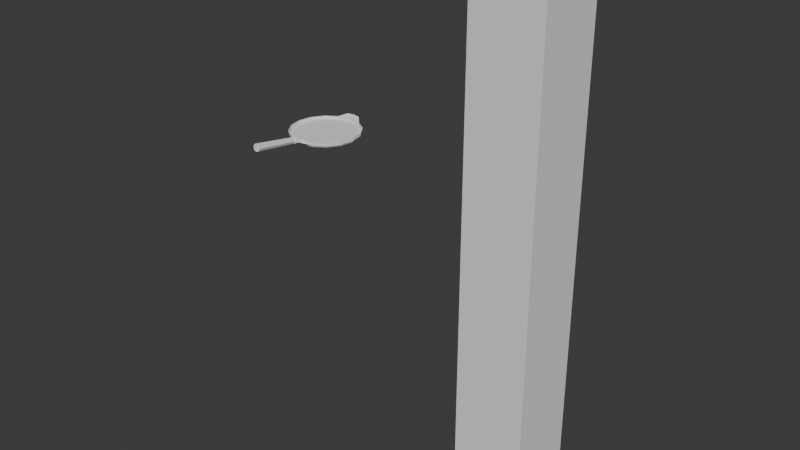 # Source: kitchen.blend  (saved by Blender 5.0.118; exported with 4.5.12 LTS)
import bpy
from mathutils import Matrix  # noqa: F401  (used for matrix-valued properties, if any)

bpy.ops.wm.read_factory_settings(use_empty=True)
scene = bpy.context.scene
scene.name = 'Scene'

# ---- collections
col_collection = bpy.data.collections.new('Collection'); scene.collection.children.link(col_collection)

# ---- world
world_world = bpy.data.worlds.new('World'); scene.world = world_world
world_world.use_nodes = True; world_world.node_tree.nodes.clear()
_N = world_world.node_tree.nodes; _L = world_world.node_tree.links
n0 = _N.new('ShaderNodeOutputWorld'); n0.name = 'World Output'; n0.location = (200, 100)
n1 = _N.new('ShaderNodeBackground'); n1.name = 'Background'; n1.location = (-200, 100)
n1.inputs[0].default_value = (0.05088, 0.05088, 0.05088, 1.0)
_L.new(n1.outputs[0], n0.inputs[0])
n0.is_active_output = True
world_world.color = (0.05088, 0.05088, 0.05088)
world_world.sun_shadow_jitter_overblur = 0.0

# ---- meshes
me_circle = bpy.data.meshes.new('Circle')
me_circle.from_pydata([(0.0, 0.115, 0.0), (-0.04401, 0.1062, 0.0), (-0.08132, 0.08132, 0.0), (-0.1062, 0.04401, 0.0), (-0.115, 0.0, 0.0), (-0.1062, -0.04401, 0.0), (-0.08132, -0.08132, 0.0), (-0.04401, -0.1062, 0.0), (0.0, -0.115, 0.0), (0.04401, -0.1062, 0.0), (0.08132, -0.08132, 0.0), (0.1062, -0.04401, 0.0), (0.115, 0.0, 0.0), (0.1062, 0.04401, 0.0), (0.08132, 0.08132, 0.0), (0.04401, 0.1062, 0.0), (0.0, 0.115, 0.005), (-0.04401, 0.1062, 0.005), (-0.08132, 0.08132, 0.005), (-0.1062, 0.04401, 0.005), (-0.115, 0.0, 0.005), (-0.1062, -0.04401, 0.005), (-0.08132, -0.08132, 0.005), (-0.04401, -0.1062, 0.005), (0.0, -0.115, 0.005), (0.04401, -0.1062, 0.005), (0.08132, -0.08132, 0.005), (0.1062, -0.04401, 0.005), (0.115, 0.0, 0.005), (0.1062, 0.04401, 0.005), (0.08132, 0.08132, 0.005), (0.04401, 0.1062, 0.005), (-0.04524, 0.1092, 0.005), (1.543e-11, 0.1182, 0.005), (-0.08359, 0.08359, 0.005), (-0.1092, 0.04524, 0.005), (-0.1182, 6.499e-12, 0.005), (-0.1092, -0.04524, 0.005), (-0.08359, -0.08359, 0.005), (-0.04524, -0.1092, 0.005), (1.543e-11, -0.1182, 0.005), (0.04524, -0.1092, 0.005), (0.08359, -0.08359, 0.005), (0.1092, -0.04524, 0.005), (0.1182, 6.499e-12, 0.005), (0.1092, 0.04524, 0.005), (0.08359, 0.08359, 0.005), (0.04524, 0.1092, 0.005), (-0.04401, 0.1062, 0.01415), (0.0, 0.115, 0.01415), (-0.08132, 0.08132, 0.01415), (-0.1062, 0.04401, 0.01415), (-0.115, 0.0, 0.01415), (-0.1062, -0.04401, 0.01415), (-0.08132, -0.08132, 0.01415), (-0.04401, -0.1062, 0.01415), (0.0, -0.115, 0.01415), (0.04401, -0.1062, 0.01415), (0.08132, -0.08132, 0.01415), (0.1062, -0.04401, 0.01415), (0.115, 0.0, 0.01415), (0.1062, 0.04401, 0.01415), (0.08132, 0.08132, 0.01415), (0.04401, 0.1062, 0.01415), (-0.08359, -0.08359, 0.01415), (-0.1092, -0.04524, 0.01415), (-0.1182, 6.499e-12, 0.01415), (-0.1092, 0.04524, 0.01415), (-0.08359, 0.08359, 0.01415), (0.04524, 0.1092, 0.01415), (0.08359, 0.08359, 0.01415), (-0.04524, 0.1092, 0.01415), (1.543e-11, 0.1182, 0.01415), (-0.04524, -0.1092, 0.01415), (1.543e-11, -0.1182, 0.01415), (0.04524, -0.1092, 0.01415), (0.08359, -0.08359, 0.01415), (0.1092, -0.04524, 0.01415), (0.1092, 0.04524, 0.01415), (-2.095e-12, 0.1153, 0.001563), (-0.04414, 0.1066, 0.001563), (-0.08156, 0.08156, 0.001563), (-0.1066, 0.04414, 0.001563), (-0.1153, 1.397e-12, 0.001563), (-0.1066, -0.04414, 0.001563), (-0.08156, -0.08156, 0.001563), (-0.04414, -0.1066, 0.001563), (-2.095e-12, -0.1153, 0.001563), (0.04414, -0.1066, 0.001563), (0.08156, -0.08156, 0.001563), (0.1066, -0.04414, 0.001563), (0.1153, 1.397e-12, 0.001563), (0.1066, 0.04414, 0.001563), (0.08156, 0.08156, 0.001563), (0.04414, 0.1066, 0.001563), (-0.1365, -1.114e-09, 0.01332), (-0.1317, 0.02416, 0.01332), (-0.1317, -0.02416, 0.01332), (-0.1365, -1.114e-09, 0.02247), (-0.1317, 0.02416, 0.02247), (-0.1317, -0.02416, 0.02247), (0.1239, 1.127e-09, 0.005814), (0.1293, 0.01751, 0.01363), (0.1218, -6.392e-10, 0.02584), (0.1309, 1.401e-09, 0.007395), (0.1293, -0.01751, 0.01363), (0.1172, -1.912e-10, 0.01888), (0.1174, -0.02734, 0.01625), (0.1174, 0.02734, 0.01625), (0.1246, -0.01704, 0.02377), (0.1208, -0.0281, 0.01045), (0.1208, 0.0281, 0.01045), (0.1246, 0.01704, 0.02377), (0.1355, 0.01455, 0.01571), (0.1284, -7.353e-10, 0.03161), (0.1363, 1.974e-09, 0.008185), (0.1355, -0.01455, 0.01571), (0.1306, -0.01416, 0.02714), (0.1306, 0.01416, 0.02714), (0.1409, 0.01329, 0.01675), (0.1351, -3.376e-10, 0.03412), (0.1434, 2.431e-09, 0.009484), (0.1409, -0.01329, 0.01675), (0.137, -0.01333, 0.02785), (0.137, 0.01333, 0.02785), (0.147, 0.01272, 0.01717), (0.1435, 2.74e-10, 0.03609), (0.1488, 3.356e-09, 0.009195), (0.147, -0.01272, 0.01717), (0.1444, -0.01121, 0.02927), (0.1444, 0.01121, 0.02927), (0.2987, 0.01335, 0.04837), (0.2972, 0.00944, 0.05768), (0.2965, -4.595e-09, 0.06153), (0.2972, -0.00944, 0.05768), (0.2987, -0.01335, 0.04837), (0.3003, -0.00944, 0.03906), (0.301, -4.595e-09, 0.03521), (0.3003, 0.00944, 0.03906), (0.1311, 0.01054, 0.02002), (0.1299, 0.007456, 0.02737), (0.1294, -4.595e-09, 0.03042), (0.1299, -0.007456, 0.02737), (0.1311, -0.01055, 0.02002), (0.1324, -0.007456, 0.01267), (0.1329, -4.595e-09, 0.009625), (0.1324, 0.007456, 0.01267)], [], [(1, 0, 15, 14, 13, 12, 11, 10, 9, 8, 7, 6, 5, 4, 3, 2), (101, 111, 102, 104), (23, 22, 54, 55), (107, 110, 105, 109), (22, 21, 53, 54), (42, 43, 77, 76), (21, 20, 52, 53), (41, 42, 76, 75), (20, 19, 51, 52), (40, 41, 75, 74), (19, 18, 50, 51), (16, 31, 63, 49), (39, 40, 74, 73), (18, 17, 48, 50), (31, 30, 62, 63), (38, 39, 73, 64), (17, 16, 49, 48), (55, 54, 64, 73), (54, 53, 65, 64), (53, 52, 66, 65), (52, 51, 67, 66), (51, 50, 68, 67), (49, 63, 69, 72), (50, 48, 71, 68), (63, 62, 70, 69), (48, 49, 72, 71), (56, 55, 73, 74), (57, 56, 74, 75), (58, 57, 75, 76), (59, 58, 76, 77), (101, 110, 43, 44), (78, 61, 108, 111), (62, 61, 78, 70), (24, 23, 55, 56), (45, 46, 70, 78), (33, 32, 71, 72), (25, 24, 56, 57), (46, 47, 69, 70), (32, 34, 68, 71), (26, 25, 57, 58), (47, 33, 72, 69), (34, 35, 67, 68), (27, 26, 58, 59), (28, 27, 59, 60), (37, 65, 100, 97), (29, 28, 60, 61), (37, 38, 64, 65), (30, 29, 61, 62), (80, 81, 34, 32), (0, 79, 94, 15), (9, 88, 87, 8), (2, 81, 80, 1), (10, 89, 88, 9), (3, 82, 81, 2), (11, 90, 89, 10), (4, 83, 82, 3), (12, 91, 90, 11), (5, 84, 83, 4), (13, 92, 91, 12), (6, 85, 84, 5), (14, 93, 92, 13), (7, 86, 85, 6), (15, 94, 93, 14), (8, 87, 86, 7), (1, 80, 79, 0), (81, 82, 35, 34), (82, 83, 36, 35), (83, 84, 37, 36), (84, 85, 38, 37), (85, 86, 39, 38), (86, 87, 40, 39), (87, 88, 41, 40), (88, 89, 42, 41), (89, 90, 43, 42), (90, 91, 44, 43), (91, 92, 45, 44), (92, 93, 46, 45), (93, 94, 47, 46), (94, 79, 33, 47), (79, 80, 32, 33), (17, 18, 19, 20, 21, 22, 23, 24, 25, 26, 27, 28, 29, 30, 31, 16), (96, 95, 98, 99), (95, 97, 100, 98), (67, 35, 96, 99), (67, 99, 98, 66), (35, 36, 95, 96), (36, 37, 97, 95), (65, 66, 98, 100), (101, 44, 45, 111), (110, 101, 104, 105), (111, 108, 112, 102), (109, 105, 116, 117), (78, 111, 45), (108, 106, 103, 112), (59, 77, 110, 107), (61, 60, 106, 108), (77, 43, 110), (60, 59, 107, 106), (106, 107, 109, 103), (105, 104, 115, 116), (117, 116, 122, 123), (116, 115, 121, 122), (112, 103, 114, 118), (103, 109, 117, 114), (104, 102, 113, 115), (102, 112, 118, 113), (124, 120, 126, 130), (121, 119, 125, 127), (113, 118, 124, 119), (114, 117, 123, 120), (115, 113, 119, 121), (118, 114, 120, 124), (128, 127, 126, 129), (127, 125, 130, 126), (122, 121, 127, 128), (123, 122, 128, 129), (119, 124, 130, 125), (120, 123, 129, 126), (131, 132, 133, 134, 135, 136, 137, 138), (139, 140, 132, 131), (145, 146, 138, 137), (144, 145, 137, 136), (143, 144, 136, 135), (142, 143, 135, 134), (141, 142, 134, 133), (140, 139, 146, 145, 144, 143, 142, 141), (140, 141, 133, 132), (146, 139, 131, 138)])
_k = {(0, 1): 1.0, (1, 2): 1.0, (2, 3): 1.0, (3, 4): 1.0, (4, 5): 1.0, (5, 6): 1.0, (6, 7): 1.0, (7, 8): 1.0, (8, 9): 1.0, (9, 10): 1.0, (10, 11): 1.0, (11, 12): 1.0, (12, 13): 1.0, (13, 14): 1.0, (14, 15): 1.0, (0, 15): 1.0, (16, 17): 1.0, (17, 18): 1.0, (18, 19): 1.0, (19, 20): 1.0, (20, 21): 1.0, (21, 22): 1.0, (22, 23): 1.0, (23, 24): 1.0, (24, 25): 1.0, (25, 26): 1.0, (26, 27): 1.0, (27, 28): 1.0, (28, 29): 1.0, (29, 30): 1.0, (30, 31): 1.0, (16, 31): 1.0, (32, 33): 0.5, (32, 34): 0.5, (34, 35): 0.5, (35, 36): 0.5, (36, 37): 0.5, (37, 38): 0.5, (38, 39): 0.5, (39, 40): 0.5, (40, 41): 0.5, (41, 42): 0.5, (42, 43): 0.5, (43, 44): 0.5, (44, 45): 0.5, (45, 46): 0.5, (46, 47): 0.5, (33, 47): 0.5, (48, 49): 0.5, (48, 50): 0.5, (50, 51): 0.5, (51, 52): 0.5, (52, 53): 0.5, (53, 54): 0.5, (54, 55): 0.5, (55, 56): 0.5, (56, 57): 0.5, (57, 58): 0.5, (58, 59): 0.5, (59, 60): 0.5, (60, 61): 0.5, (61, 62): 0.5, (62, 63): 0.5, (49, 63): 0.5, (71, 72): 0.5, (68, 71): 0.5, (67, 68): 0.5, (66, 67): 0.5, (65, 66): 0.5, (64, 65): 0.5, (64, 73): 0.5, (73, 74): 0.5, (74, 75): 0.5, (75, 76): 0.5, (76, 77): 0.5, (70, 78): 0.5, (69, 70): 0.5, (69, 72): 0.5, (35, 67): 1.0, (37, 65): 1.0, (79, 80): 0.5, (80, 81): 0.5, (81, 82): 0.5, (82, 83): 0.5, (83, 84): 0.5, (84, 85): 0.5, (85, 86): 0.5, (86, 87): 0.5, (87, 88): 0.5, (88, 89): 0.5, (89, 90): 0.5, (90, 91): 0.5, (91, 92): 0.5, (92, 93): 0.5, (93, 94): 0.5, (79, 94): 0.5, (95, 96): 0.3, (95, 97): 0.3, (98, 99): 0.3, (98, 100): 0.3, (126, 129): 1.0, (125, 130): 1.0, (126, 130): 1.0, (128, 129): 1.0, (125, 127): 1.0, (127, 128): 1.0, (131, 132): 1.0, (132, 133): 1.0, (133, 134): 1.0, (134, 135): 1.0, (135, 136): 1.0, (136, 137): 1.0, (137, 138): 1.0, (131, 138): 1.0, (139, 140): 1.0, (140, 141): 1.0, (141, 142): 1.0, (142, 143): 1.0, (143, 144): 1.0, (144, 145): 1.0, (145, 146): 1.0, (139, 146): 1.0}
me_circle.attributes.new('crease_edge', 'FLOAT', 'EDGE').data.foreach_set('value', [_k.get((min(e.vertices), max(e.vertices)), 0.0) for e in me_circle.edges])
_uv = me_circle.uv_layers.new(name='UVMap')
_uv.uv.foreach_set('vector', [0.0, 0.0, 0.0, 0.0, 0.0, 0.0, 0.0, 0.0, 0.0, 0.0, 0.0, 0.0, 0.0, 0.0, 0.0, 0.0, 0.0, 0.0, 0.0, 0.0, 0.0, 0.0, 0.0, 0.0, 0.0, 0.0, 0.0, 0.0, 0.0, 0.0, 0.0, 0.0, 0.0, 0.0, 0.0, 0.0, 0.0, 0.0, 0.0, 0.0, 0.0, 0.0, 0.0, 0.0, 0.0, 0.0, 0.0, 0.0, 0.0, 0.0, 0.0, 0.0, 0.0, 0.0, 0.0, 0.0, 0.0, 0.0, 0.0, 0.0, 0.0, 0.0, 0.0, 0.0, 0.0, 0.0, 0.0, 0.0, 0.0, 0.0, 0.0, 0.0, 0.0, 0.0, 0.0, 0.0, 0.0, 0.0, 0.0, 0.0, 0.0, 0.0, 0.0, 0.0, 0.0, 0.0, 0.0, 0.0, 0.0, 0.0, 0.0, 0.0, 0.0, 0.0, 0.0, 0.0, 0.0, 0.0, 0.0, 0.0, 0.0, 0.0, 0.0, 0.0, 0.0, 0.0, 0.0, 0.0, 0.0, 0.0, 0.0, 0.0, 0.0, 0.0, 0.0, 0.0, 0.0, 0.0, 0.0, 0.0, 0.0, 0.0, 0.0, 0.0, 0.0, 0.0, 0.0, 0.0, 0.0, 0.0, 0.0, 0.0, 0.0, 0.0, 0.0, 0.0, 0.0, 0.0, 0.0, 0.0, 0.0, 0.0, 0.0, 0.0, 0.0, 0.0, 0.0, 0.0, 0.0, 0.0, 0.0, 0.0, 0.0, 0.0, 0.0, 0.0, 0.0, 0.0, 0.0, 0.0, 0.0, 0.0, 0.0, 0.0, 0.0, 0.0, 0.0, 0.0, 0.0, 0.0, 0.0, 0.0, 0.0, 0.0, 0.0, 0.0, 0.0, 0.0, 0.0, 0.0, 0.0, 0.0, 0.0, 0.0, 0.0, 0.0, 0.0, 0.0, 0.0, 0.0, 0.0, 0.0, 0.0, 0.0, 0.0, 0.0, 0.0, 0.0, 0.0, 0.0, 0.0, 0.0, 0.0, 0.0, 0.0, 0.0, 0.0, 0.0, 0.0, 0.0, 0.0, 0.0, 0.0, 0.0, 0.0, 0.0, 0.0, 0.0, 0.0, 0.0, 0.0, 0.0, 0.0, 0.0, 0.0, 0.0, 0.0, 0.0, 0.0, 0.0, 0.0, 0.0, 0.0, 0.0, 0.0, 0.0, 0.0, 0.0, 0.0, 0.0, 0.0, 0.0, 0.0, 0.0, 0.0, 0.0, 0.0, 0.0, 0.0, 0.0, 0.0, 0.0, 0.0, 0.0, 0.0, 0.0, 0.0, 0.0, 0.0, 0.0, 0.0, 0.0, 0.0, 0.0, 0.0, 0.0, 0.0, 0.0, 0.0, 0.0, 0.0, 0.0, 0.0, 0.0, 0.0, 0.0, 0.0, 0.0, 0.0, 0.0, 0.0, 0.0, 0.0, 0.0, 0.0, 0.0, 0.0, 0.0, 0.0, 0.0, 0.0, 0.0, 0.0, 0.0, 0.0, 0.0, 0.0, 0.0, 0.0, 0.0, 0.0, 0.0, 0.0, 0.0, 0.0, 0.0, 0.0, 0.0, 0.0, 0.0, 0.0, 0.0, 0.0, 0.0, 0.0, 0.0, 0.0, 0.0, 0.0, 0.0, 0.0, 0.0, 0.0, 0.0, 0.0, 0.0, 0.0, 0.0, 0.0, 0.0, 0.0, 0.0, 0.0, 0.0, 0.0, 0.0, 0.0, 0.0, 0.0, 0.0, 0.0, 0.0, 0.0, 0.0, 0.0, 0.0, 0.0, 0.0, 0.0, 0.0, 0.0, 0.0, 0.0, 0.0, 0.0, 0.0, 0.0, 0.0, 0.0, 0.0, 0.0, 0.0, 0.0, 0.0, 0.0, 0.0, 0.0, 0.0, 0.0, 0.0, 0.0, 0.0, 0.0, 0.0, 0.0, 0.0, 0.0, 0.0, 0.0, 0.0, 0.0, 0.0, 0.0, 0.0, 0.0, 0.0, 0.0, 0.0, 0.0, 0.0, 0.0, 0.0, 0.0, 0.0, 0.0, 0.0, 0.0, 0.0, 0.0, 0.0, 0.0, 0.0, 0.0, 0.0, 0.0, 0.0, 0.0, 0.0, 0.0, 0.0, 0.0, 0.0, 0.0, 0.0, 0.0, 0.0, 0.0, 0.0, 0.0, 0.0, 0.0, 0.0, 0.0, 0.0, 0.0, 0.0, 0.0, 0.0, 0.0, 0.0, 0.0, 0.0, 0.0, 0.0, 0.0, 0.0, 0.0, 0.0, 0.0, 0.0, 0.0, 0.0, 0.0, 0.0, 0.0, 0.0, 0.0, 0.0, 0.0, 0.0, 0.0, 0.0, 0.0, 0.0, 0.0, 0.0, 0.0, 0.0, 0.0, 0.0, 0.0, 0.0, 0.0, 0.0, 0.0, 0.0, 0.0, 0.0, 0.0, 0.0, 0.0, 0.0, 0.0, 0.0, 0.0, 0.0, 0.0, 0.0, 0.0, 0.0, 0.0, 0.0, 0.0, 0.0, 0.0, 0.0, 0.0, 0.0, 0.0, 0.0, 0.0, 0.0, 0.0, 0.0, 0.0, 0.0, 0.0, 0.0, 0.0, 0.0, 0.0, 0.0, 0.0, 0.0, 0.0, 0.0, 0.0, 0.0, 0.0, 0.0, 0.0, 0.0, 0.0, 0.0, 0.0, 0.0, 0.0, 0.0, 0.0, 0.0, 0.0, 0.0, 0.0, 0.0, 0.0, 0.0, 0.0, 0.0, 0.0, 0.0, 0.0, 0.0, 0.0, 0.0, 0.0, 0.0, 0.0, 0.0, 0.0, 0.0, 0.0, 0.0, 0.0, 0.0, 0.0, 0.0, 0.0, 0.0, 0.0, 0.0, 0.0, 0.0, 0.0, 0.0, 0.0, 0.0, 0.0, 0.0, 0.0, 0.0, 0.0, 0.0, 0.0, 0.0, 0.0, 0.0, 0.0, 0.0, 0.0, 0.0, 0.0, 0.0, 0.0, 0.0, 0.0, 0.0, 0.0, 0.0, 0.0, 0.0, 0.0, 0.0, 0.0, 0.0, 0.0, 0.0, 0.0, 0.0, 0.0, 0.0, 0.0, 0.0, 0.0, 0.0, 0.0, 0.0, 0.0, 0.0, 0.0, 0.0, 0.0, 0.0, 0.0, 0.0, 0.0, 0.0, 0.0, 0.0, 0.0, 0.0, 0.0, 0.0, 0.0, 0.0, 0.0, 0.0, 0.0, 0.0, 0.0, 0.0, 0.0, 0.0, 0.0, 0.0, 0.0, 0.0, 0.0, 0.0, 0.0, 0.0, 0.0, 0.0, 0.0, 0.0, 0.0, 0.0, 0.0, 0.0, 0.0, 0.0, 0.0, 0.0, 0.0, 0.0, 0.0, 0.0, 0.0, 0.0, 0.0, 0.0, 0.0, 0.0, 0.0, 0.0, 0.0, 0.0, 0.0, 0.0, 0.0, 0.0, 0.0, 0.0, 0.0, 0.0, 0.0, 0.0, 0.0, 0.0, 0.0, 0.0, 0.0, 0.0, 0.0, 0.0, 0.0, 0.0, 0.0, 0.0, 0.0, 0.0, 0.0, 0.0, 0.0, 0.0, 0.0, 0.0, 0.0, 0.0, 0.0, 0.0, 0.0, 0.0, 0.0, 0.0, 0.0, 0.0, 0.0, 0.0, 0.0, 0.0, 0.0, 0.0, 0.0, 0.0, 0.0, 0.0, 0.0, 0.0, 0.0, 0.0, 0.0, 0.0, 0.0, 0.0, 0.0, 0.0, 0.0, 0.0, 0.0, 0.0, 0.0, 0.0, 0.0, 0.0, 0.0, 0.0, 0.0, 0.0, 0.0, 0.0, 0.0, 0.0, 0.0, 0.0, 0.0, 0.0, 0.0, 0.0, 0.0, 0.0, 0.0, 0.0, 0.0, 0.0, 0.0, 0.0, 0.0, 0.0, 0.0, 0.0, 0.0, 0.0, 0.0, 0.0, 0.0, 0.0, 0.0, 0.0, 0.0, 0.0, 0.0, 0.0, 0.0, 0.0, 0.0, 0.0, 0.0, 0.0, 0.0, 0.0, 0.0, 0.0, 0.0, 0.0, 0.0, 0.0, 0.0, 0.0, 0.0, 0.0, 0.0, 0.0, 0.0, 0.0, 0.0, 0.0, 0.0, 0.0, 0.0, 0.0, 0.0, 0.0, 0.0, 0.0, 0.0, 0.0, 0.0, 0.0, 0.0, 0.0, 0.0, 0.0, 0.0, 0.0, 0.0, 0.0, 0.0, 0.0, 0.0, 0.0, 0.0, 0.0, 0.0, 0.0, 0.0, 0.0, 0.0, 0.0, 0.0, 0.0, 0.0, 0.0, 0.0, 0.0, 0.0, 0.0, 0.0, 0.0, 0.0, 0.0, 0.0, 0.0, 0.0, 0.0, 0.0, 0.0, 0.0, 0.0, 0.0, 0.0, 0.0, 0.0, 0.0, 0.0, 0.0, 0.0, 0.0, 0.0, 0.0, 0.0, 0.0, 0.0, 0.0, 0.0, 0.0, 0.0, 0.0, 0.0, 0.0, 0.0, 0.0, 0.0, 0.0, 0.0, 0.0, 0.0, 0.0, 0.0, 0.0, 0.0, 0.0, 0.0, 0.0, 0.0, 0.0, 0.0, 0.0, 0.0, 0.0, 0.0, 0.0, 0.0, 0.0, 0.0, 0.0, 0.0, 0.0, 0.0, 0.0, 0.0, 0.0, 0.0, 0.0, 0.0, 0.0, 0.0, 0.0, 0.0, 0.0, 0.0, 0.0, 0.0, 0.0, 0.0, 0.0, 0.0, 0.0, 0.0, 0.0, 0.0, 0.0, 0.0, 0.0, 0.0, 0.0, 0.0, 0.0, 0.0, 0.0, 0.0, 0.0, 0.0, 0.0, 0.0, 0.0, 0.0, 0.0, 0.0, 0.0, 0.0, 0.0, 0.0, 0.0, 0.0, 0.0, 0.0, 0.0, 0.0, 0.0, 0.0, 0.0, 0.0, 0.0, 0.0, 0.0, 0.0, 0.0, 0.0, 0.0, 0.0, 0.0, 0.0, 0.0, 0.0, 0.0, 0.0, 0.0, 0.0, 0.0, 0.0, 0.0, 0.0, 0.0, 0.0, 0.0, 0.0, 0.0, 0.0, 0.0, 0.0, 0.0, 0.0, 0.0, 0.0, 0.0, 0.0, 0.0, 0.0, 0.0, 0.0, 0.0, 0.0, 0.0, 0.0, 0.0, 0.0, 0.0, 0.0, 0.75, 0.49, 0.9197, 0.4197, 0.99, 0.25, 0.9197, 0.08029, 0.75, 0.01, 0.5803, 0.08029, 0.51, 0.25, 0.5803, 0.4197, 0.25, 0.49, 0.4197, 0.4197, 0.9197, 0.4197, 0.75, 0.49, 0.01, 0.25, 0.08029, 0.4197, 0.5803, 0.4197, 0.51, 0.25, 0.08029, 0.08029, 0.01, 0.25, 0.51, 0.25, 0.5803, 0.08029, 0.25, 0.01, 0.08029, 0.08029, 0.5803, 0.08029, 0.75, 0.01, 0.4197, 0.08029, 0.25, 0.01, 0.75, 0.01, 0.9197, 0.08029, 0.49, 0.25, 0.4197, 0.08029, 0.9197, 0.08029, 0.99, 0.25, 0.4197, 0.4197, 0.25, 0.49, 0.08029, 0.4197, 0.01, 0.25, 0.08029, 0.08029, 0.25, 0.01, 0.4197, 0.08029, 0.49, 0.25, 0.4197, 0.4197, 0.49, 0.25, 0.99, 0.25, 0.9197, 0.4197, 0.08029, 0.4197, 0.25, 0.49, 0.75, 0.49, 0.5803, 0.4197])
me_circle.update()
me_cube = bpy.data.meshes.new('Cube')
me_cube.from_pydata([(-0.88, -0.88, -0.88), (-0.88, -0.88, 0.88), (-0.88, 0.88, -0.88), (-0.88, 0.88, 0.88), (0.88, -0.88, -0.88), (0.88, -0.88, 0.88), (0.88, 0.88, -0.88), (0.88, 0.88, 0.88)], [], [(0, 1, 3, 2), (2, 3, 7, 6), (6, 7, 5, 4), (4, 5, 1, 0), (2, 6, 4, 0), (7, 3, 1, 5)])
_uv = me_cube.uv_layers.new(name='UVMap')
_uv.uv.foreach_set('vector', [0.375, 0.0, 0.625, 0.0, 0.625, 0.25, 0.375, 0.25, 0.375, 0.25, 0.625, 0.25, 0.625, 0.5, 0.375, 0.5, 0.375, 0.5, 0.625, 0.5, 0.625, 0.75, 0.375, 0.75, 0.375, 0.75, 0.625, 0.75, 0.625, 1.0, 0.375, 1.0, 0.125, 0.5, 0.375, 0.5, 0.375, 0.75, 0.125, 0.75, 0.625, 0.5, 0.875, 0.5, 0.875, 0.75, 0.625, 0.75])
me_cube.update()

# ---- objects
ob_pan = bpy.data.objects.new('pan', me_circle)
ob_cube = bpy.data.objects.new('Cube', me_cube)
ob_empty = bpy.data.objects.new('Empty', None)

# ---- transforms, parenting, visibility, modifiers, constraints
ob_pan.location = (0.1052, -1.415e-07, 1.053)
ob_pan.rotation_euler = (0.0, -0.0, -1.571)
_m = ob_pan.modifiers.new('Multires', 'MULTIRES')
_m.show_render = False
ob_cube.location = (0.8589, 0.0, 0.88)
ob_cube.scale = (0.1356, 0.1356, 1.0)
ob_empty.location = (0.0, 2.186, 1.307)
ob_empty.rotation_euler = (1.571, -0.0, 0.0)
ob_empty.scale = (1.201, 1.201, 1.201)
ob_empty.empty_display_type = 'IMAGE'
ob_empty.empty_display_size = 5.0
ob_empty.show_empty_image_perspective = False
ob_empty.show_empty_image_only_axis_aligned = True

# ---- collection membership
col_collection.objects.link(ob_pan)
col_collection.objects.link(ob_cube)
col_collection.objects.link(ob_empty)

# ---- scene / render settings (as saved in the file)
scene.frame_start = 1; scene.frame_end = 250; scene.frame_set(1)
scene.render.engine = 'BLENDER_EEVEE_NEXT'
scene.render.bake_bias = 0.0
scene.render.bake_samples = 0
scene.cycles.sampling_pattern = 'TABULATED_SOBOL'
scene.eevee.use_volume_custom_range = False
bpy.context.view_layer.update()

# ---- added for rendering (the .blend has no active camera and no usable light): camera, sun
cam_auto = bpy.data.cameras.new('AutoCamera')
cam_auto.lens = 50.0
cam_auto.sensor_width = 36.0
cam_auto.clip_end = 1000.0
ob_auto_camera = bpy.data.objects.new('AutoCamera', cam_auto)
scene.collection.objects.link(ob_auto_camera)
ob_auto_camera.location = (2.39485, -2.37694, 2.4098)
ob_auto_camera.rotation_euler = (1.09748, -7.21219e-08, 0.694738)
scene.camera = ob_auto_camera
light_auto_sun = bpy.data.lights.new('AutoSun', 'SUN')
light_auto_sun.energy = 3.0
light_auto_sun.angle = 0.0523599
ob_auto_sun = bpy.data.objects.new('AutoSun', light_auto_sun)
scene.collection.objects.link(ob_auto_sun)
ob_auto_sun.rotation_euler = (0.872665, 0.174533, 0.523599)
bpy.context.view_layer.update()
